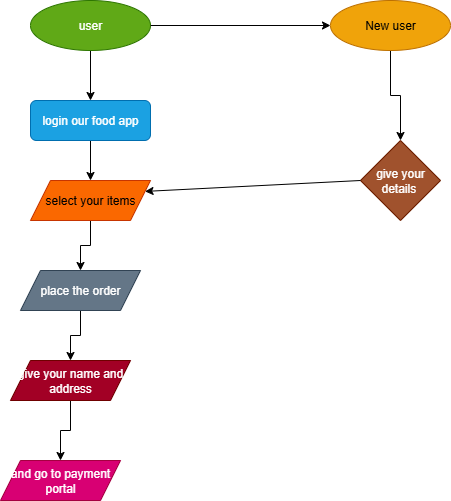

The diagram above was exported from draw.io. Its source (the exported page's mxGraphModel, read from the mxfile embedded in the PNG):
<mxGraphModel dx="1042" dy="562" grid="1" gridSize="10" guides="1" tooltips="1" connect="1" arrows="1" fold="1" page="1" pageScale="1" pageWidth="850" pageHeight="1100" math="0" shadow="0">
  <root>
    <mxCell id="0" />
    <mxCell id="1" parent="0" />
    <mxCell id="aoGphX9vOSG9ceTtBf4Z-10" value="" style="edgeStyle=orthogonalEdgeStyle;rounded=0;orthogonalLoop=1;jettySize=auto;html=1;" edge="1" parent="1" source="aoGphX9vOSG9ceTtBf4Z-2" target="aoGphX9vOSG9ceTtBf4Z-3">
      <mxGeometry relative="1" as="geometry" />
    </mxCell>
    <mxCell id="aoGphX9vOSG9ceTtBf4Z-2" value="user" style="ellipse;whiteSpace=wrap;html=1;fillColor=#60a917;fontColor=#ffffff;strokeColor=#2D7600;" vertex="1" parent="1">
      <mxGeometry x="50" y="40" width="120" height="50" as="geometry" />
    </mxCell>
    <mxCell id="aoGphX9vOSG9ceTtBf4Z-11" value="" style="edgeStyle=orthogonalEdgeStyle;rounded=0;orthogonalLoop=1;jettySize=auto;html=1;" edge="1" parent="1" source="aoGphX9vOSG9ceTtBf4Z-3" target="aoGphX9vOSG9ceTtBf4Z-4">
      <mxGeometry relative="1" as="geometry" />
    </mxCell>
    <mxCell id="aoGphX9vOSG9ceTtBf4Z-3" value="login our food app" style="rounded=1;whiteSpace=wrap;html=1;fillColor=#1ba1e2;fontColor=#ffffff;strokeColor=#006EAF;" vertex="1" parent="1">
      <mxGeometry x="50" y="140" width="120" height="40" as="geometry" />
    </mxCell>
    <mxCell id="aoGphX9vOSG9ceTtBf4Z-12" value="" style="edgeStyle=orthogonalEdgeStyle;rounded=0;orthogonalLoop=1;jettySize=auto;html=1;" edge="1" parent="1" source="aoGphX9vOSG9ceTtBf4Z-4" target="aoGphX9vOSG9ceTtBf4Z-5">
      <mxGeometry relative="1" as="geometry" />
    </mxCell>
    <mxCell id="aoGphX9vOSG9ceTtBf4Z-4" value="select your items" style="shape=parallelogram;perimeter=parallelogramPerimeter;whiteSpace=wrap;html=1;fixedSize=1;fillColor=#fa6800;fontColor=#000000;strokeColor=#C73500;" vertex="1" parent="1">
      <mxGeometry x="50" y="220" width="120" height="40" as="geometry" />
    </mxCell>
    <mxCell id="aoGphX9vOSG9ceTtBf4Z-13" value="" style="edgeStyle=orthogonalEdgeStyle;rounded=0;orthogonalLoop=1;jettySize=auto;html=1;" edge="1" parent="1" source="aoGphX9vOSG9ceTtBf4Z-5" target="aoGphX9vOSG9ceTtBf4Z-6">
      <mxGeometry relative="1" as="geometry" />
    </mxCell>
    <mxCell id="aoGphX9vOSG9ceTtBf4Z-5" value="place the order" style="shape=parallelogram;perimeter=parallelogramPerimeter;whiteSpace=wrap;html=1;fixedSize=1;fillColor=#647687;fontColor=#ffffff;strokeColor=#314354;" vertex="1" parent="1">
      <mxGeometry x="40" y="310" width="120" height="40" as="geometry" />
    </mxCell>
    <mxCell id="aoGphX9vOSG9ceTtBf4Z-14" value="" style="edgeStyle=orthogonalEdgeStyle;rounded=0;orthogonalLoop=1;jettySize=auto;html=1;" edge="1" parent="1" source="aoGphX9vOSG9ceTtBf4Z-6" target="aoGphX9vOSG9ceTtBf4Z-7">
      <mxGeometry relative="1" as="geometry" />
    </mxCell>
    <mxCell id="aoGphX9vOSG9ceTtBf4Z-6" value="give your name and address" style="shape=parallelogram;perimeter=parallelogramPerimeter;whiteSpace=wrap;html=1;fixedSize=1;fillColor=#a20025;fontColor=#ffffff;strokeColor=#6F0000;" vertex="1" parent="1">
      <mxGeometry x="30" y="400" width="120" height="40" as="geometry" />
    </mxCell>
    <mxCell id="aoGphX9vOSG9ceTtBf4Z-7" value="and go to payment portal" style="shape=parallelogram;perimeter=parallelogramPerimeter;whiteSpace=wrap;html=1;fixedSize=1;fillColor=#d80073;fontColor=#ffffff;strokeColor=#A50040;" vertex="1" parent="1">
      <mxGeometry x="20" y="500" width="120" height="40" as="geometry" />
    </mxCell>
    <mxCell id="aoGphX9vOSG9ceTtBf4Z-15" value="" style="edgeStyle=orthogonalEdgeStyle;rounded=0;orthogonalLoop=1;jettySize=auto;html=1;" edge="1" parent="1" source="aoGphX9vOSG9ceTtBf4Z-8" target="aoGphX9vOSG9ceTtBf4Z-9">
      <mxGeometry relative="1" as="geometry" />
    </mxCell>
    <mxCell id="aoGphX9vOSG9ceTtBf4Z-8" value="New user" style="ellipse;whiteSpace=wrap;html=1;fillColor=#f0a30a;fontColor=#000000;strokeColor=#BD7000;" vertex="1" parent="1">
      <mxGeometry x="350" y="40" width="120" height="50" as="geometry" />
    </mxCell>
    <mxCell id="aoGphX9vOSG9ceTtBf4Z-9" value="give your details&amp;nbsp;" style="rhombus;whiteSpace=wrap;html=1;fillColor=#a0522d;fontColor=#ffffff;strokeColor=#6D1F00;" vertex="1" parent="1">
      <mxGeometry x="380" y="180" width="80" height="80" as="geometry" />
    </mxCell>
    <mxCell id="aoGphX9vOSG9ceTtBf4Z-16" value="" style="endArrow=classic;html=1;rounded=0;exitX=1;exitY=0.5;exitDx=0;exitDy=0;" edge="1" parent="1" source="aoGphX9vOSG9ceTtBf4Z-2" target="aoGphX9vOSG9ceTtBf4Z-8">
      <mxGeometry width="50" height="50" relative="1" as="geometry">
        <mxPoint x="490" y="250" as="sourcePoint" />
        <mxPoint x="540" y="200" as="targetPoint" />
      </mxGeometry>
    </mxCell>
    <mxCell id="aoGphX9vOSG9ceTtBf4Z-17" value="" style="endArrow=classic;html=1;rounded=0;exitX=0;exitY=0.5;exitDx=0;exitDy=0;entryX=1;entryY=0.25;entryDx=0;entryDy=0;" edge="1" parent="1" source="aoGphX9vOSG9ceTtBf4Z-9" target="aoGphX9vOSG9ceTtBf4Z-4">
      <mxGeometry width="50" height="50" relative="1" as="geometry">
        <mxPoint x="450" y="270" as="sourcePoint" />
        <mxPoint x="500" y="220" as="targetPoint" />
      </mxGeometry>
    </mxCell>
  </root>
</mxGraphModel>